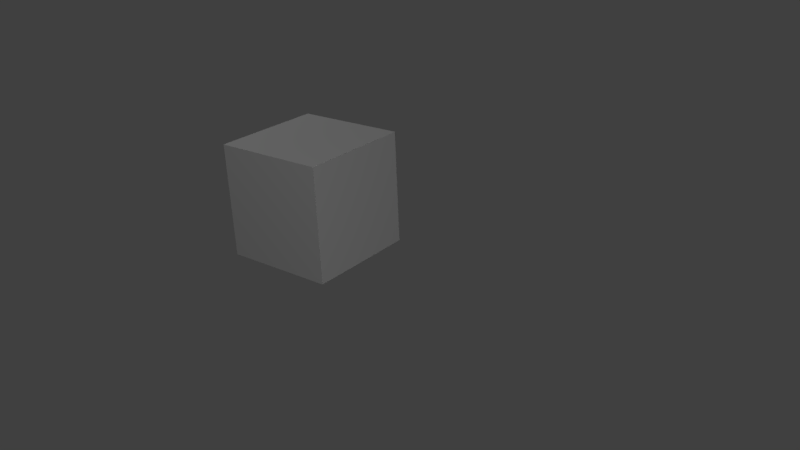 # Source: Cube.blend  (saved by Blender 2.78.0; exported with 4.5.12 LTS)
import bpy
from mathutils import Matrix  # noqa: F401  (used for matrix-valued properties, if any)

bpy.ops.wm.read_factory_settings(use_empty=True)
scene = bpy.context.scene
scene.name = 'Scene'

# ---- collections
col_collection_1 = bpy.data.collections.new('Collection 1'); scene.collection.children.link(col_collection_1)

# ---- materials (node trees are filled in below, after node groups)
mat_material = bpy.data.materials.new('Material')
mat_material.alpha_threshold = 0.0
mat_material.use_transparent_shadow = False
mat_material.preview_render_type = 'CUBE'
mat_material.roughness = 0.5
mat_material.line_color = (0.0, 0.0, 0.0, 1.0)

# ---- material node trees

# ---- world
world_world = bpy.data.worlds.new('World'); scene.world = world_world
world_world.color = (0.05088, 0.05088, 0.05088)
world_world.use_sun_shadow = False
world_world.sun_shadow_jitter_overblur = 0.0
world_world.cycles.sampling_method = 'MANUAL'

# ---- cameras
cam_camera = bpy.data.cameras.new('Camera')
cam_camera.clip_end = 100.0
cam_camera.lens = 35.0
cam_camera.sensor_width = 32.0
cam_camera.sensor_height = 18.0
cam_camera.ortho_scale = 7.314
cam_camera.dof.focus_distance = 0.0
cam_camera.dof.aperture_fstop = 128.0

# ---- lights
light_point_002 = bpy.data.lights.new('Point.002', 'POINT')
light_point_002.transmission_factor = 0.0
light_point_002.energy = 100.0
light_point_002.shadow_buffer_clip_start = 0.5
light_point_002.shadow_soft_size = 0.1
light_point_002.shadow_maximum_resolution = 0.006
light_point_002.use_absolute_resolution = True
light_point_001 = bpy.data.lights.new('Point.001', 'POINT')
light_point_001.transmission_factor = 0.0
light_point_001.energy = 100.0
light_point_001.shadow_buffer_clip_start = 0.5
light_point_001.shadow_soft_size = 0.1
light_point_001.shadow_maximum_resolution = 0.006
light_point_001.use_absolute_resolution = True
light_point = bpy.data.lights.new('Point', 'POINT')
light_point.transmission_factor = 0.0
light_point.energy = 100.0
light_point.shadow_buffer_clip_start = 0.5
light_point.shadow_soft_size = 0.1
light_point.shadow_maximum_resolution = 0.006
light_point.use_absolute_resolution = True
light_lamp = bpy.data.lights.new('Lamp', 'POINT')
light_lamp.transmission_factor = 0.0
light_lamp.cutoff_distance = 30.0
light_lamp.energy = 100.0
light_lamp.shadow_buffer_clip_start = 1.001
light_lamp.shadow_soft_size = 0.1
light_lamp.shadow_maximum_resolution = 0.006
light_lamp.use_absolute_resolution = True

# ---- meshes
me_cube = bpy.data.meshes.new('Cube')
me_cube.from_pydata([(1.0, 0.4875, -0.9259), (1.0, -0.4875, -0.9259), (-1.0, -0.4875, -0.9259), (-1.0, 0.4875, -0.9259), (1.0, 0.4875, 0.9259), (1.0, -0.4875, 0.9259), (-1.0, -0.4875, 0.9259), (-1.0, 0.4875, 0.9259)], [], [(0, 1, 2, 3), (4, 7, 6, 5), (0, 4, 5, 1), (1, 5, 6, 2), (2, 6, 7, 3), (4, 0, 3, 7)])
_uv = me_cube.uv_layers.new(name='UVMap')
_uv.uv.foreach_set('vector', [0.5, 0.5, 0.5, 0.25, 0.25, 0.25, 0.25, 0.5, 0.5, 1.0, 0.25, 1.0, 0.25, 0.75, 0.5, 0.75, 0.25, 0.5, 0.25, 0.75, -2.384e-07, 0.75, 0.0, 0.5, 0.5, 0.0, 0.5, 0.25, 0.25, 0.25, 0.25, 0.0, 0.5, 0.5, 0.5, 0.75, 0.75, 0.75, 0.75, 0.5, 0.5, 0.75, 0.5, 0.5, 0.25, 0.5, 0.25, 0.75])
me_cube.materials.append(mat_material)
me_cube.use_remesh_preserve_volume = False
me_cube.use_remesh_preserve_attributes = False
me_cube.use_mirror_vertex_groups = False
me_cube.update()

# ---- objects
ob_point_002 = bpy.data.objects.new('Point.002', light_point_002)
ob_point_001 = bpy.data.objects.new('Point.001', light_point_001)
ob_point = bpy.data.objects.new('Point', light_point)
ob_cube = bpy.data.objects.new('Cube', me_cube)
ob_lamp = bpy.data.objects.new('Lamp', light_lamp)
ob_camera = bpy.data.objects.new('Camera', cam_camera)

# ---- transforms, parenting, visibility, modifiers, constraints
ob_point_002.location = (-4.632, 0.4405, -3.538)
ob_point_002.lineart.crease_threshold = 0.0
ob_point_001.location = (2.412, 5.704, 1.666)
ob_point_001.lineart.crease_threshold = 0.0
ob_point.location = (-1.203, -4.89, 3.5)
ob_point.lineart.crease_threshold = 0.0
ob_cube.location = (0.0, 0.0, 0.0)
ob_cube.scale = (0.5, 1.026, 0.54)
ob_cube.lock_rotations_4d = False
ob_cube.empty_display_type = 'ARROWS'
ob_cube.lineart.crease_threshold = 0.0
ob_lamp.location = (4.076, 1.005, 5.904)
ob_lamp.rotation_euler = (0.6503, 0.05522, 1.866)
ob_lamp.lock_rotations_4d = False
ob_lamp.empty_display_type = 'ARROWS'
ob_lamp.color = (0.0, 0.0, 0.0, 0.0)
ob_lamp.lineart.crease_threshold = 0.0
ob_camera.location = (4.93, 4.895, 2.776)
ob_camera.rotation_euler = (-5.134, 0.03713, 2.233)
ob_camera.lock_rotations_4d = False
ob_camera.empty_display_type = 'ARROWS'
ob_camera.color = (0.0, 0.0, 0.0, 0.0)
ob_camera.display_type = 'WIRE'
ob_camera.lineart.crease_threshold = 0.0

# ---- collection membership
col_collection_1.objects.link(ob_point_002)
col_collection_1.objects.link(ob_point_001)
col_collection_1.objects.link(ob_point)
col_collection_1.objects.link(ob_cube)
col_collection_1.objects.link(ob_lamp)
col_collection_1.objects.link(ob_camera)

# ---- scene / render settings (as saved in the file)
scene.camera = ob_camera
scene.frame_start = 1; scene.frame_end = 250; scene.frame_set(0)
scene.render.engine = 'BLENDER_EEVEE_NEXT'
scene.render.resolution_percentage = 50
scene.render.dither_intensity = 0.0
scene.cycles.use_denoising = False
scene.cycles.samples = 128
scene.cycles.sampling_pattern = 'TABULATED_SOBOL'
scene.cycles.light_sampling_threshold = 0.0
scene.cycles.use_adaptive_sampling = False
scene.cycles.use_light_tree = False
scene.cycles.blur_glossy = 0.0
scene.cycles.sample_clamp_indirect = 0.0
scene.view_settings.view_transform = 'Standard'
bpy.context.view_layer.update()
